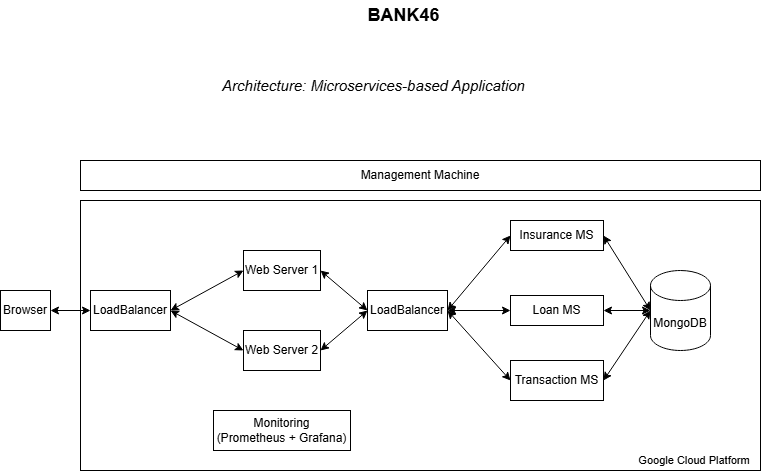

The diagram above was exported from draw.io. Its source (the exported page's mxGraphModel, read from the mxfile embedded in the PNG):
<mxGraphModel dx="1678" dy="879" grid="1" gridSize="10" guides="1" tooltips="1" connect="1" arrows="1" fold="1" page="1" pageScale="1" pageWidth="827" pageHeight="1169" math="0" shadow="0">
  <root>
    <mxCell id="0" />
    <mxCell id="1" parent="0" />
    <mxCell id="H8zz_mP087igv8R4QjpF-24" value="" style="rounded=0;whiteSpace=wrap;html=1;" parent="1" vertex="1">
      <mxGeometry x="90" y="240" width="680" height="270" as="geometry" />
    </mxCell>
    <mxCell id="H8zz_mP087igv8R4QjpF-3" value="&lt;font style=&quot;font-size: 11px;&quot;&gt;Google Cloud Platform&lt;/font&gt;" style="text;html=1;align=center;verticalAlign=middle;whiteSpace=wrap;rounded=0;" parent="1" vertex="1">
      <mxGeometry x="644" y="490" width="120" height="20" as="geometry" />
    </mxCell>
    <mxCell id="H8zz_mP087igv8R4QjpF-4" value="Architecture: Microservices-based Application" style="text;html=1;align=center;verticalAlign=middle;whiteSpace=wrap;rounded=0;fontSize=15;fontStyle=2" parent="1" vertex="1">
      <mxGeometry x="223" y="110" width="321" height="30" as="geometry" />
    </mxCell>
    <mxCell id="H8zz_mP087igv8R4QjpF-5" value="Browser" style="rounded=0;whiteSpace=wrap;html=1;" parent="1" vertex="1">
      <mxGeometry x="10" y="330" width="50" height="40" as="geometry" />
    </mxCell>
    <mxCell id="H8zz_mP087igv8R4QjpF-6" value="Web Server 1" style="rounded=0;whiteSpace=wrap;html=1;" parent="1" vertex="1">
      <mxGeometry x="253" y="290" width="77" height="40" as="geometry" />
    </mxCell>
    <mxCell id="H8zz_mP087igv8R4QjpF-7" value="Insurance MS" style="rounded=0;whiteSpace=wrap;html=1;" parent="1" vertex="1">
      <mxGeometry x="520" y="260" width="93" height="30" as="geometry" />
    </mxCell>
    <mxCell id="H8zz_mP087igv8R4QjpF-8" value="Loan MS" style="rounded=0;whiteSpace=wrap;html=1;" parent="1" vertex="1">
      <mxGeometry x="520" y="335" width="93" height="30" as="geometry" />
    </mxCell>
    <mxCell id="H8zz_mP087igv8R4QjpF-9" value="Transaction MS" style="rounded=0;whiteSpace=wrap;html=1;" parent="1" vertex="1">
      <mxGeometry x="520" y="400" width="93" height="40" as="geometry" />
    </mxCell>
    <mxCell id="H8zz_mP087igv8R4QjpF-20" value="Monitoring&lt;div&gt;(Prometheus + Grafana)&lt;/div&gt;" style="rounded=0;whiteSpace=wrap;html=1;" parent="1" vertex="1">
      <mxGeometry x="223" y="450" width="137" height="40" as="geometry" />
    </mxCell>
    <mxCell id="H8zz_mP087igv8R4QjpF-27" value="BANK46" style="text;html=1;align=center;verticalAlign=middle;whiteSpace=wrap;rounded=0;fontSize=18;fontStyle=1" parent="1" vertex="1">
      <mxGeometry x="253" y="40" width="321" height="30" as="geometry" />
    </mxCell>
    <mxCell id="ONxRNd3BQYtyQSOYtxAn-1" value="LoadBalancer" style="rounded=0;whiteSpace=wrap;html=1;" parent="1" vertex="1">
      <mxGeometry x="100" y="330" width="80" height="40" as="geometry" />
    </mxCell>
    <mxCell id="ONxRNd3BQYtyQSOYtxAn-3" value="" style="endArrow=classic;startArrow=classic;html=1;rounded=0;entryX=1;entryY=0.5;entryDx=0;entryDy=0;exitX=0;exitY=0.5;exitDx=0;exitDy=0;" parent="1" source="ONxRNd3BQYtyQSOYtxAn-1" target="H8zz_mP087igv8R4QjpF-5" edge="1">
      <mxGeometry width="50" height="50" relative="1" as="geometry">
        <mxPoint x="80" y="400" as="sourcePoint" />
        <mxPoint x="130" y="350" as="targetPoint" />
      </mxGeometry>
    </mxCell>
    <mxCell id="ONxRNd3BQYtyQSOYtxAn-4" value="Web Server 2" style="rounded=0;whiteSpace=wrap;html=1;" parent="1" vertex="1">
      <mxGeometry x="253" y="370" width="77" height="40" as="geometry" />
    </mxCell>
    <mxCell id="ONxRNd3BQYtyQSOYtxAn-5" value="" style="endArrow=classic;startArrow=classic;html=1;rounded=0;entryX=1;entryY=0.5;entryDx=0;entryDy=0;exitX=0;exitY=0.5;exitDx=0;exitDy=0;" parent="1" source="H8zz_mP087igv8R4QjpF-6" target="ONxRNd3BQYtyQSOYtxAn-1" edge="1">
      <mxGeometry width="50" height="50" relative="1" as="geometry">
        <mxPoint x="260" y="400" as="sourcePoint" />
        <mxPoint x="310" y="350" as="targetPoint" />
      </mxGeometry>
    </mxCell>
    <mxCell id="ONxRNd3BQYtyQSOYtxAn-6" value="" style="endArrow=classic;startArrow=classic;html=1;rounded=0;entryX=1;entryY=0.5;entryDx=0;entryDy=0;exitX=0;exitY=0.5;exitDx=0;exitDy=0;" parent="1" source="ONxRNd3BQYtyQSOYtxAn-4" target="ONxRNd3BQYtyQSOYtxAn-1" edge="1">
      <mxGeometry width="50" height="50" relative="1" as="geometry">
        <mxPoint x="260" y="400" as="sourcePoint" />
        <mxPoint x="310" y="350" as="targetPoint" />
      </mxGeometry>
    </mxCell>
    <mxCell id="ONxRNd3BQYtyQSOYtxAn-7" value="" style="endArrow=classic;startArrow=classic;html=1;rounded=0;entryX=1;entryY=0.5;entryDx=0;entryDy=0;exitX=0;exitY=0.5;exitDx=0;exitDy=0;exitPerimeter=0;" parent="1" source="ONxRNd3BQYtyQSOYtxAn-8" target="H8zz_mP087igv8R4QjpF-7" edge="1">
      <mxGeometry width="50" height="50" relative="1" as="geometry">
        <mxPoint x="350" y="400" as="sourcePoint" />
        <mxPoint x="400" y="350" as="targetPoint" />
      </mxGeometry>
    </mxCell>
    <mxCell id="ONxRNd3BQYtyQSOYtxAn-8" value="MongoDB" style="shape=cylinder3;whiteSpace=wrap;html=1;boundedLbl=1;backgroundOutline=1;size=15;" parent="1" vertex="1">
      <mxGeometry x="660" y="310" width="60" height="80" as="geometry" />
    </mxCell>
    <mxCell id="ONxRNd3BQYtyQSOYtxAn-9" value="" style="endArrow=classic;startArrow=classic;html=1;rounded=0;entryX=1;entryY=0.5;entryDx=0;entryDy=0;exitX=0;exitY=0.5;exitDx=0;exitDy=0;exitPerimeter=0;" parent="1" source="ONxRNd3BQYtyQSOYtxAn-8" target="H8zz_mP087igv8R4QjpF-8" edge="1">
      <mxGeometry width="50" height="50" relative="1" as="geometry">
        <mxPoint x="670" y="360" as="sourcePoint" />
        <mxPoint x="563" y="270" as="targetPoint" />
      </mxGeometry>
    </mxCell>
    <mxCell id="ONxRNd3BQYtyQSOYtxAn-10" value="" style="endArrow=classic;startArrow=classic;html=1;rounded=0;entryX=1;entryY=0.5;entryDx=0;entryDy=0;exitX=0;exitY=0.5;exitDx=0;exitDy=0;exitPerimeter=0;" parent="1" source="ONxRNd3BQYtyQSOYtxAn-8" target="H8zz_mP087igv8R4QjpF-9" edge="1">
      <mxGeometry width="50" height="50" relative="1" as="geometry">
        <mxPoint x="669" y="365" as="sourcePoint" />
        <mxPoint x="563" y="360" as="targetPoint" />
      </mxGeometry>
    </mxCell>
    <mxCell id="ONxRNd3BQYtyQSOYtxAn-11" value="LoadBalancer" style="rounded=0;whiteSpace=wrap;html=1;" parent="1" vertex="1">
      <mxGeometry x="377" y="330" width="80" height="40" as="geometry" />
    </mxCell>
    <mxCell id="ONxRNd3BQYtyQSOYtxAn-12" value="" style="endArrow=classic;startArrow=classic;html=1;rounded=0;exitX=1;exitY=0.5;exitDx=0;exitDy=0;entryX=0;entryY=0.5;entryDx=0;entryDy=0;" parent="1" source="ONxRNd3BQYtyQSOYtxAn-4" target="ONxRNd3BQYtyQSOYtxAn-11" edge="1">
      <mxGeometry width="50" height="50" relative="1" as="geometry">
        <mxPoint x="350" y="440" as="sourcePoint" />
        <mxPoint x="400" y="390" as="targetPoint" />
      </mxGeometry>
    </mxCell>
    <mxCell id="ONxRNd3BQYtyQSOYtxAn-13" value="" style="endArrow=classic;startArrow=classic;html=1;rounded=0;exitX=1;exitY=0.5;exitDx=0;exitDy=0;entryX=0;entryY=0.5;entryDx=0;entryDy=0;" parent="1" source="H8zz_mP087igv8R4QjpF-6" target="ONxRNd3BQYtyQSOYtxAn-11" edge="1">
      <mxGeometry width="50" height="50" relative="1" as="geometry">
        <mxPoint x="340" y="400" as="sourcePoint" />
        <mxPoint x="387" y="360" as="targetPoint" />
      </mxGeometry>
    </mxCell>
    <mxCell id="ONxRNd3BQYtyQSOYtxAn-14" value="" style="endArrow=classic;startArrow=classic;html=1;rounded=0;exitX=0;exitY=0.5;exitDx=0;exitDy=0;entryX=1;entryY=0.5;entryDx=0;entryDy=0;" parent="1" source="H8zz_mP087igv8R4QjpF-7" target="ONxRNd3BQYtyQSOYtxAn-11" edge="1">
      <mxGeometry width="50" height="50" relative="1" as="geometry">
        <mxPoint x="340" y="320" as="sourcePoint" />
        <mxPoint x="387" y="360" as="targetPoint" />
      </mxGeometry>
    </mxCell>
    <mxCell id="ONxRNd3BQYtyQSOYtxAn-15" value="" style="endArrow=classic;startArrow=classic;html=1;rounded=0;exitX=0;exitY=0.5;exitDx=0;exitDy=0;entryX=1;entryY=0.5;entryDx=0;entryDy=0;" parent="1" source="H8zz_mP087igv8R4QjpF-8" target="ONxRNd3BQYtyQSOYtxAn-11" edge="1">
      <mxGeometry width="50" height="50" relative="1" as="geometry">
        <mxPoint x="530" y="280" as="sourcePoint" />
        <mxPoint x="467" y="360" as="targetPoint" />
      </mxGeometry>
    </mxCell>
    <mxCell id="ONxRNd3BQYtyQSOYtxAn-16" value="" style="endArrow=classic;startArrow=classic;html=1;rounded=0;exitX=0;exitY=0.5;exitDx=0;exitDy=0;entryX=1;entryY=0.5;entryDx=0;entryDy=0;" parent="1" source="H8zz_mP087igv8R4QjpF-9" target="ONxRNd3BQYtyQSOYtxAn-11" edge="1">
      <mxGeometry width="50" height="50" relative="1" as="geometry">
        <mxPoint x="530" y="360" as="sourcePoint" />
        <mxPoint x="467" y="360" as="targetPoint" />
      </mxGeometry>
    </mxCell>
    <mxCell id="ONxRNd3BQYtyQSOYtxAn-20" value="Management Machine" style="rounded=0;whiteSpace=wrap;html=1;" parent="1" vertex="1">
      <mxGeometry x="90" y="200" width="680" height="30" as="geometry" />
    </mxCell>
  </root>
</mxGraphModel>